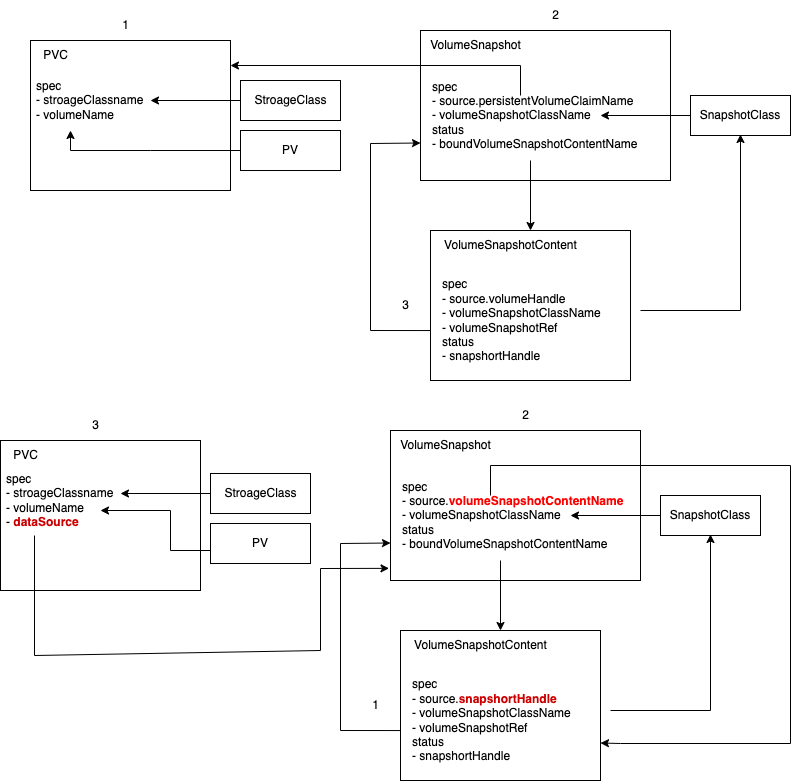

The diagram above was exported from draw.io. Its source (the exported page's mxGraphModel, read from the mxfile embedded in the PNG):
<mxGraphModel dx="1097" dy="616" grid="1" gridSize="10" guides="1" tooltips="1" connect="1" arrows="1" fold="1" page="1" pageScale="1" pageWidth="850" pageHeight="1100" math="0" shadow="0">
  <root>
    <mxCell id="0" />
    <mxCell id="1" parent="0" />
    <mxCell id="hFZypupsRjsq9Xe-ok1E-9" value="" style="whiteSpace=wrap;html=1;" vertex="1" parent="1">
      <mxGeometry x="480" y="250" width="250" height="150" as="geometry" />
    </mxCell>
    <mxCell id="hFZypupsRjsq9Xe-ok1E-1" value="" style="whiteSpace=wrap;html=1;" vertex="1" parent="1">
      <mxGeometry x="90" y="260" width="200" height="150" as="geometry" />
    </mxCell>
    <mxCell id="hFZypupsRjsq9Xe-ok1E-2" value="PVC" style="text;html=1;align=center;verticalAlign=middle;resizable=0;points=[];autosize=1;strokeColor=none;fillColor=none;" vertex="1" parent="1">
      <mxGeometry x="90" y="260" width="50" height="30" as="geometry" />
    </mxCell>
    <mxCell id="hFZypupsRjsq9Xe-ok1E-3" value="" style="whiteSpace=wrap;html=1;" vertex="1" parent="1">
      <mxGeometry x="300" y="300" width="100" height="40" as="geometry" />
    </mxCell>
    <mxCell id="hFZypupsRjsq9Xe-ok1E-6" style="edgeStyle=orthogonalEdgeStyle;rounded=0;orthogonalLoop=1;jettySize=auto;html=1;" edge="1" parent="1" source="hFZypupsRjsq9Xe-ok1E-4">
      <mxGeometry relative="1" as="geometry">
        <mxPoint x="210" y="320" as="targetPoint" />
      </mxGeometry>
    </mxCell>
    <mxCell id="hFZypupsRjsq9Xe-ok1E-4" value="StroageClass" style="text;html=1;align=center;verticalAlign=middle;resizable=0;points=[];autosize=1;strokeColor=none;fillColor=none;" vertex="1" parent="1">
      <mxGeometry x="300" y="305" width="100" height="30" as="geometry" />
    </mxCell>
    <mxCell id="hFZypupsRjsq9Xe-ok1E-5" value="spec&lt;br&gt;- stroageClassname&lt;br&gt;- volumeName" style="text;html=1;align=left;verticalAlign=middle;resizable=0;points=[];autosize=1;strokeColor=none;fillColor=none;" vertex="1" parent="1">
      <mxGeometry x="94" y="290" width="130" height="60" as="geometry" />
    </mxCell>
    <mxCell id="hFZypupsRjsq9Xe-ok1E-8" style="edgeStyle=orthogonalEdgeStyle;rounded=0;orthogonalLoop=1;jettySize=auto;html=1;" edge="1" parent="1" source="hFZypupsRjsq9Xe-ok1E-7">
      <mxGeometry relative="1" as="geometry">
        <mxPoint x="130" y="350" as="targetPoint" />
        <Array as="points">
          <mxPoint x="210" y="370" />
          <mxPoint x="210" y="370" />
        </Array>
      </mxGeometry>
    </mxCell>
    <mxCell id="hFZypupsRjsq9Xe-ok1E-7" value="PV" style="whiteSpace=wrap;html=1;" vertex="1" parent="1">
      <mxGeometry x="300" y="350" width="100" height="40" as="geometry" />
    </mxCell>
    <mxCell id="hFZypupsRjsq9Xe-ok1E-18" style="edgeStyle=orthogonalEdgeStyle;rounded=0;orthogonalLoop=1;jettySize=auto;html=1;" edge="1" parent="1" target="hFZypupsRjsq9Xe-ok1E-15">
      <mxGeometry relative="1" as="geometry">
        <mxPoint x="590" y="380" as="sourcePoint" />
      </mxGeometry>
    </mxCell>
    <mxCell id="hFZypupsRjsq9Xe-ok1E-10" value="VolumeSnapshot" style="text;html=1;align=center;verticalAlign=middle;resizable=0;points=[];autosize=1;strokeColor=none;fillColor=none;" vertex="1" parent="1">
      <mxGeometry x="480" y="250" width="110" height="30" as="geometry" />
    </mxCell>
    <mxCell id="hFZypupsRjsq9Xe-ok1E-11" style="edgeStyle=orthogonalEdgeStyle;rounded=0;orthogonalLoop=1;jettySize=auto;html=1;" edge="1" parent="1">
      <mxGeometry relative="1" as="geometry">
        <mxPoint x="750" y="335" as="sourcePoint" />
        <mxPoint x="660" y="335" as="targetPoint" />
      </mxGeometry>
    </mxCell>
    <mxCell id="hFZypupsRjsq9Xe-ok1E-12" value="spec&lt;br&gt;- source.persistentVolumeClaimName&lt;br&gt;- volumeSnapshotClassName&lt;br&gt;status&lt;br&gt;- boundVolumeSnapshotContentName" style="text;html=1;align=left;verticalAlign=middle;resizable=0;points=[];autosize=1;strokeColor=none;fillColor=none;" vertex="1" parent="1">
      <mxGeometry x="490" y="290" width="230" height="90" as="geometry" />
    </mxCell>
    <mxCell id="hFZypupsRjsq9Xe-ok1E-13" style="edgeStyle=orthogonalEdgeStyle;rounded=0;orthogonalLoop=1;jettySize=auto;html=1;" edge="1" parent="1" target="hFZypupsRjsq9Xe-ok1E-1">
      <mxGeometry relative="1" as="geometry">
        <mxPoint x="292" y="280" as="targetPoint" />
        <mxPoint x="580" y="315" as="sourcePoint" />
        <Array as="points">
          <mxPoint x="580" y="285" />
        </Array>
      </mxGeometry>
    </mxCell>
    <mxCell id="hFZypupsRjsq9Xe-ok1E-14" value="SnapshotClass" style="whiteSpace=wrap;html=1;" vertex="1" parent="1">
      <mxGeometry x="750" y="315" width="100" height="40" as="geometry" />
    </mxCell>
    <mxCell id="hFZypupsRjsq9Xe-ok1E-15" value="" style="whiteSpace=wrap;html=1;" vertex="1" parent="1">
      <mxGeometry x="490" y="450" width="200" height="150" as="geometry" />
    </mxCell>
    <mxCell id="hFZypupsRjsq9Xe-ok1E-16" value="VolumeSnapshotContent" style="text;html=1;align=center;verticalAlign=middle;resizable=0;points=[];autosize=1;strokeColor=none;fillColor=none;" vertex="1" parent="1">
      <mxGeometry x="490" y="450" width="160" height="30" as="geometry" />
    </mxCell>
    <mxCell id="hFZypupsRjsq9Xe-ok1E-17" value="spec&lt;br&gt;- source.volumeHandle&lt;br&gt;- volumeSnapshotClassName&lt;br&gt;- volumeSnapshotRef&lt;br&gt;status&lt;br&gt;- snapshortHandle" style="text;html=1;align=left;verticalAlign=middle;resizable=0;points=[];autosize=1;strokeColor=none;fillColor=none;" vertex="1" parent="1">
      <mxGeometry x="500" y="490" width="180" height="100" as="geometry" />
    </mxCell>
    <mxCell id="hFZypupsRjsq9Xe-ok1E-19" value="" style="endArrow=classic;html=1;rounded=0;" edge="1" parent="1">
      <mxGeometry width="50" height="50" relative="1" as="geometry">
        <mxPoint x="700" y="530" as="sourcePoint" />
        <mxPoint x="800" y="354" as="targetPoint" />
        <Array as="points">
          <mxPoint x="800" y="530" />
        </Array>
      </mxGeometry>
    </mxCell>
    <mxCell id="hFZypupsRjsq9Xe-ok1E-20" value="" style="endArrow=classic;html=1;rounded=0;entryX=0;entryY=0.75;entryDx=0;entryDy=0;exitX=0;exitY=0.667;exitDx=0;exitDy=0;exitPerimeter=0;" edge="1" parent="1" source="hFZypupsRjsq9Xe-ok1E-15" target="hFZypupsRjsq9Xe-ok1E-9">
      <mxGeometry width="50" height="50" relative="1" as="geometry">
        <mxPoint x="480" y="553" as="sourcePoint" />
        <mxPoint x="430" y="377" as="targetPoint" />
        <Array as="points">
          <mxPoint x="430" y="550" />
          <mxPoint x="430" y="363" />
        </Array>
      </mxGeometry>
    </mxCell>
    <mxCell id="hFZypupsRjsq9Xe-ok1E-21" value="1" style="text;html=1;align=center;verticalAlign=middle;resizable=0;points=[];autosize=1;strokeColor=none;fillColor=none;" vertex="1" parent="1">
      <mxGeometry x="170" y="230" width="30" height="30" as="geometry" />
    </mxCell>
    <mxCell id="hFZypupsRjsq9Xe-ok1E-23" value="2" style="text;html=1;align=center;verticalAlign=middle;resizable=0;points=[];autosize=1;strokeColor=none;fillColor=none;" vertex="1" parent="1">
      <mxGeometry x="600" y="220" width="30" height="30" as="geometry" />
    </mxCell>
    <mxCell id="hFZypupsRjsq9Xe-ok1E-24" value="3" style="text;html=1;align=center;verticalAlign=middle;resizable=0;points=[];autosize=1;strokeColor=none;fillColor=none;" vertex="1" parent="1">
      <mxGeometry x="450" y="510" width="30" height="30" as="geometry" />
    </mxCell>
    <mxCell id="hFZypupsRjsq9Xe-ok1E-25" value="" style="whiteSpace=wrap;html=1;" vertex="1" parent="1">
      <mxGeometry x="450" y="650" width="250" height="150" as="geometry" />
    </mxCell>
    <mxCell id="hFZypupsRjsq9Xe-ok1E-26" value="" style="whiteSpace=wrap;html=1;" vertex="1" parent="1">
      <mxGeometry x="60" y="660" width="200" height="150" as="geometry" />
    </mxCell>
    <mxCell id="hFZypupsRjsq9Xe-ok1E-27" value="PVC" style="text;html=1;align=center;verticalAlign=middle;resizable=0;points=[];autosize=1;strokeColor=none;fillColor=none;" vertex="1" parent="1">
      <mxGeometry x="60" y="660" width="50" height="30" as="geometry" />
    </mxCell>
    <mxCell id="hFZypupsRjsq9Xe-ok1E-28" value="" style="whiteSpace=wrap;html=1;" vertex="1" parent="1">
      <mxGeometry x="270" y="693" width="100" height="40" as="geometry" />
    </mxCell>
    <mxCell id="hFZypupsRjsq9Xe-ok1E-29" style="edgeStyle=orthogonalEdgeStyle;rounded=0;orthogonalLoop=1;jettySize=auto;html=1;" edge="1" parent="1" source="hFZypupsRjsq9Xe-ok1E-30">
      <mxGeometry relative="1" as="geometry">
        <mxPoint x="180" y="712.9999999999999" as="targetPoint" />
      </mxGeometry>
    </mxCell>
    <mxCell id="hFZypupsRjsq9Xe-ok1E-30" value="StroageClass" style="text;html=1;align=center;verticalAlign=middle;resizable=0;points=[];autosize=1;strokeColor=none;fillColor=none;" vertex="1" parent="1">
      <mxGeometry x="270" y="698" width="100" height="30" as="geometry" />
    </mxCell>
    <mxCell id="hFZypupsRjsq9Xe-ok1E-31" value="spec&lt;br&gt;- stroageClassname&lt;br&gt;- volumeName&lt;br&gt;- &lt;b&gt;&lt;font color=&quot;#cc0000&quot;&gt;dataSource&lt;/font&gt;&lt;/b&gt;" style="text;html=1;align=left;verticalAlign=middle;resizable=0;points=[];autosize=1;strokeColor=none;fillColor=none;" vertex="1" parent="1">
      <mxGeometry x="64" y="685" width="130" height="70" as="geometry" />
    </mxCell>
    <mxCell id="hFZypupsRjsq9Xe-ok1E-32" style="edgeStyle=orthogonalEdgeStyle;rounded=0;orthogonalLoop=1;jettySize=auto;html=1;" edge="1" parent="1" source="hFZypupsRjsq9Xe-ok1E-33">
      <mxGeometry relative="1" as="geometry">
        <mxPoint x="160" y="730" as="targetPoint" />
        <Array as="points">
          <mxPoint x="230" y="770" />
          <mxPoint x="230" y="730" />
          <mxPoint x="160" y="730" />
        </Array>
      </mxGeometry>
    </mxCell>
    <mxCell id="hFZypupsRjsq9Xe-ok1E-33" value="PV" style="whiteSpace=wrap;html=1;" vertex="1" parent="1">
      <mxGeometry x="270" y="743" width="100" height="40" as="geometry" />
    </mxCell>
    <mxCell id="hFZypupsRjsq9Xe-ok1E-34" style="edgeStyle=orthogonalEdgeStyle;rounded=0;orthogonalLoop=1;jettySize=auto;html=1;" edge="1" parent="1" target="hFZypupsRjsq9Xe-ok1E-40">
      <mxGeometry relative="1" as="geometry">
        <mxPoint x="559.9999999999998" y="779.9999999999999" as="sourcePoint" />
      </mxGeometry>
    </mxCell>
    <mxCell id="hFZypupsRjsq9Xe-ok1E-35" value="VolumeSnapshot" style="text;html=1;align=center;verticalAlign=middle;resizable=0;points=[];autosize=1;strokeColor=none;fillColor=none;" vertex="1" parent="1">
      <mxGeometry x="450" y="650" width="110" height="30" as="geometry" />
    </mxCell>
    <mxCell id="hFZypupsRjsq9Xe-ok1E-36" style="edgeStyle=orthogonalEdgeStyle;rounded=0;orthogonalLoop=1;jettySize=auto;html=1;" edge="1" parent="1">
      <mxGeometry relative="1" as="geometry">
        <mxPoint x="719.9999999999998" y="734.9999999999999" as="sourcePoint" />
        <mxPoint x="629.9999999999998" y="734.9999999999999" as="targetPoint" />
      </mxGeometry>
    </mxCell>
    <mxCell id="hFZypupsRjsq9Xe-ok1E-37" value="spec&lt;br&gt;- source.&lt;font color=&quot;#ff0000&quot;&gt;&lt;b&gt;volumeSnapshotContentName&lt;/b&gt;&lt;/font&gt;&lt;br&gt;- volumeSnapshotClassName&lt;br&gt;status&lt;br&gt;- boundVolumeSnapshotContentName" style="text;html=1;align=left;verticalAlign=middle;resizable=0;points=[];autosize=1;strokeColor=none;fillColor=none;" vertex="1" parent="1">
      <mxGeometry x="460" y="690" width="240" height="90" as="geometry" />
    </mxCell>
    <mxCell id="hFZypupsRjsq9Xe-ok1E-38" style="edgeStyle=orthogonalEdgeStyle;rounded=0;orthogonalLoop=1;jettySize=auto;html=1;entryX=1;entryY=0.75;entryDx=0;entryDy=0;" edge="1" parent="1" target="hFZypupsRjsq9Xe-ok1E-40">
      <mxGeometry relative="1" as="geometry">
        <mxPoint x="880" y="960" as="targetPoint" />
        <mxPoint x="549.9999999999998" y="714.9999999999999" as="sourcePoint" />
        <Array as="points">
          <mxPoint x="550" y="685" />
          <mxPoint x="850" y="685" />
          <mxPoint x="850" y="963" />
          <mxPoint x="680" y="963" />
        </Array>
      </mxGeometry>
    </mxCell>
    <mxCell id="hFZypupsRjsq9Xe-ok1E-39" value="SnapshotClass" style="whiteSpace=wrap;html=1;" vertex="1" parent="1">
      <mxGeometry x="720" y="715" width="100" height="40" as="geometry" />
    </mxCell>
    <mxCell id="hFZypupsRjsq9Xe-ok1E-40" value="" style="whiteSpace=wrap;html=1;" vertex="1" parent="1">
      <mxGeometry x="460" y="850" width="200" height="150" as="geometry" />
    </mxCell>
    <mxCell id="hFZypupsRjsq9Xe-ok1E-41" value="VolumeSnapshotContent" style="text;html=1;align=center;verticalAlign=middle;resizable=0;points=[];autosize=1;strokeColor=none;fillColor=none;" vertex="1" parent="1">
      <mxGeometry x="460" y="850" width="160" height="30" as="geometry" />
    </mxCell>
    <mxCell id="hFZypupsRjsq9Xe-ok1E-42" value="spec&lt;br&gt;- source.&lt;font color=&quot;#cc0000&quot;&gt;&lt;b&gt;snapshortHandle&lt;/b&gt;&lt;/font&gt;&lt;br&gt;- volumeSnapshotClassName&lt;br&gt;- volumeSnapshotRef&lt;br&gt;status&lt;br&gt;- snapshortHandle" style="text;html=1;align=left;verticalAlign=middle;resizable=0;points=[];autosize=1;strokeColor=none;fillColor=none;" vertex="1" parent="1">
      <mxGeometry x="470" y="890" width="180" height="100" as="geometry" />
    </mxCell>
    <mxCell id="hFZypupsRjsq9Xe-ok1E-43" value="" style="endArrow=classic;html=1;rounded=0;" edge="1" parent="1">
      <mxGeometry width="50" height="50" relative="1" as="geometry">
        <mxPoint x="669.9999999999998" y="930" as="sourcePoint" />
        <mxPoint x="769.9999999999998" y="754" as="targetPoint" />
        <Array as="points">
          <mxPoint x="770" y="930" />
        </Array>
      </mxGeometry>
    </mxCell>
    <mxCell id="hFZypupsRjsq9Xe-ok1E-44" value="" style="endArrow=classic;html=1;rounded=0;entryX=0;entryY=0.75;entryDx=0;entryDy=0;exitX=0;exitY=0.667;exitDx=0;exitDy=0;exitPerimeter=0;" edge="1" parent="1" source="hFZypupsRjsq9Xe-ok1E-40" target="hFZypupsRjsq9Xe-ok1E-25">
      <mxGeometry width="50" height="50" relative="1" as="geometry">
        <mxPoint x="450" y="953" as="sourcePoint" />
        <mxPoint x="400" y="777" as="targetPoint" />
        <Array as="points">
          <mxPoint x="400" y="950" />
          <mxPoint x="400" y="763" />
        </Array>
      </mxGeometry>
    </mxCell>
    <mxCell id="hFZypupsRjsq9Xe-ok1E-45" value="3" style="text;html=1;align=center;verticalAlign=middle;resizable=0;points=[];autosize=1;strokeColor=none;fillColor=none;" vertex="1" parent="1">
      <mxGeometry x="140" y="630" width="30" height="30" as="geometry" />
    </mxCell>
    <mxCell id="hFZypupsRjsq9Xe-ok1E-46" value="2" style="text;html=1;align=center;verticalAlign=middle;resizable=0;points=[];autosize=1;strokeColor=none;fillColor=none;" vertex="1" parent="1">
      <mxGeometry x="570" y="620" width="30" height="30" as="geometry" />
    </mxCell>
    <mxCell id="hFZypupsRjsq9Xe-ok1E-47" value="1" style="text;html=1;align=center;verticalAlign=middle;resizable=0;points=[];autosize=1;strokeColor=none;fillColor=none;" vertex="1" parent="1">
      <mxGeometry x="420" y="910" width="30" height="30" as="geometry" />
    </mxCell>
    <mxCell id="hFZypupsRjsq9Xe-ok1E-48" value="" style="endArrow=classic;html=1;rounded=0;fontColor=#CC0000;entryX=-0.006;entryY=0.919;entryDx=0;entryDy=0;entryPerimeter=0;" edge="1" parent="1" target="hFZypupsRjsq9Xe-ok1E-25">
      <mxGeometry width="50" height="50" relative="1" as="geometry">
        <mxPoint x="94" y="755" as="sourcePoint" />
        <mxPoint x="154" y="875" as="targetPoint" />
        <Array as="points">
          <mxPoint x="94" y="875" />
          <mxPoint x="380" y="870" />
          <mxPoint x="380" y="788" />
        </Array>
      </mxGeometry>
    </mxCell>
  </root>
</mxGraphModel>